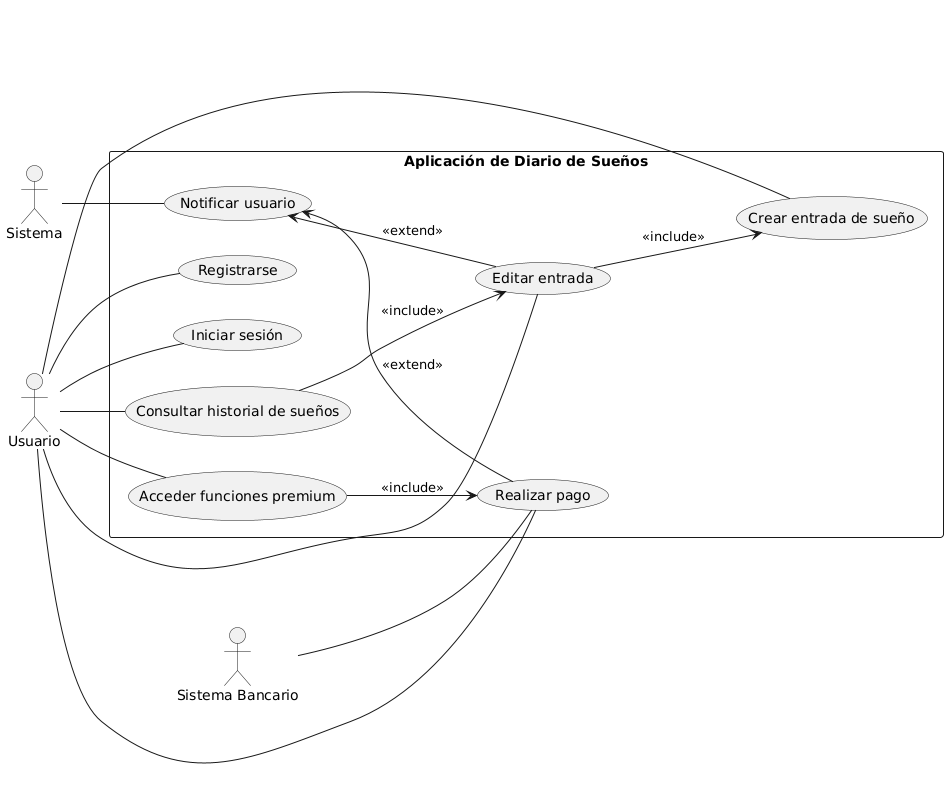

The diagram above was rendered by PlantUML. Its source (embedded in the PNG):
@startuml
left to right direction

actor "Usuario" as U
actor "Sistema" as SYS
actor "Sistema Bancario" as SB

rectangle "Aplicación de Diario de Sueños" as ADS {
  (Registrarse) as UC1
  (Iniciar sesión) as UC2
  (Crear entrada de sueño) as UC3
  (Editar entrada) as UC4
  (Consultar historial de sueños) as UC5
  (Realizar pago) as UC6
  (Acceder funciones premium) as UC7
  (Notificar usuario) as UC8

  UC4 --> UC3 : <<include>>
  UC5 --> UC4 : <<include>>
  UC7 --> UC6 : <<include>>

  UC8 <-- UC6 : <<extend>>
  UC8 <-- UC4 : <<extend>>
}

U -- UC1
U -- UC2
U -- UC3
U -- UC4
U -- UC5
U -- UC6
U -- UC7

SYS -- UC8
SB -- UC6
@enduml